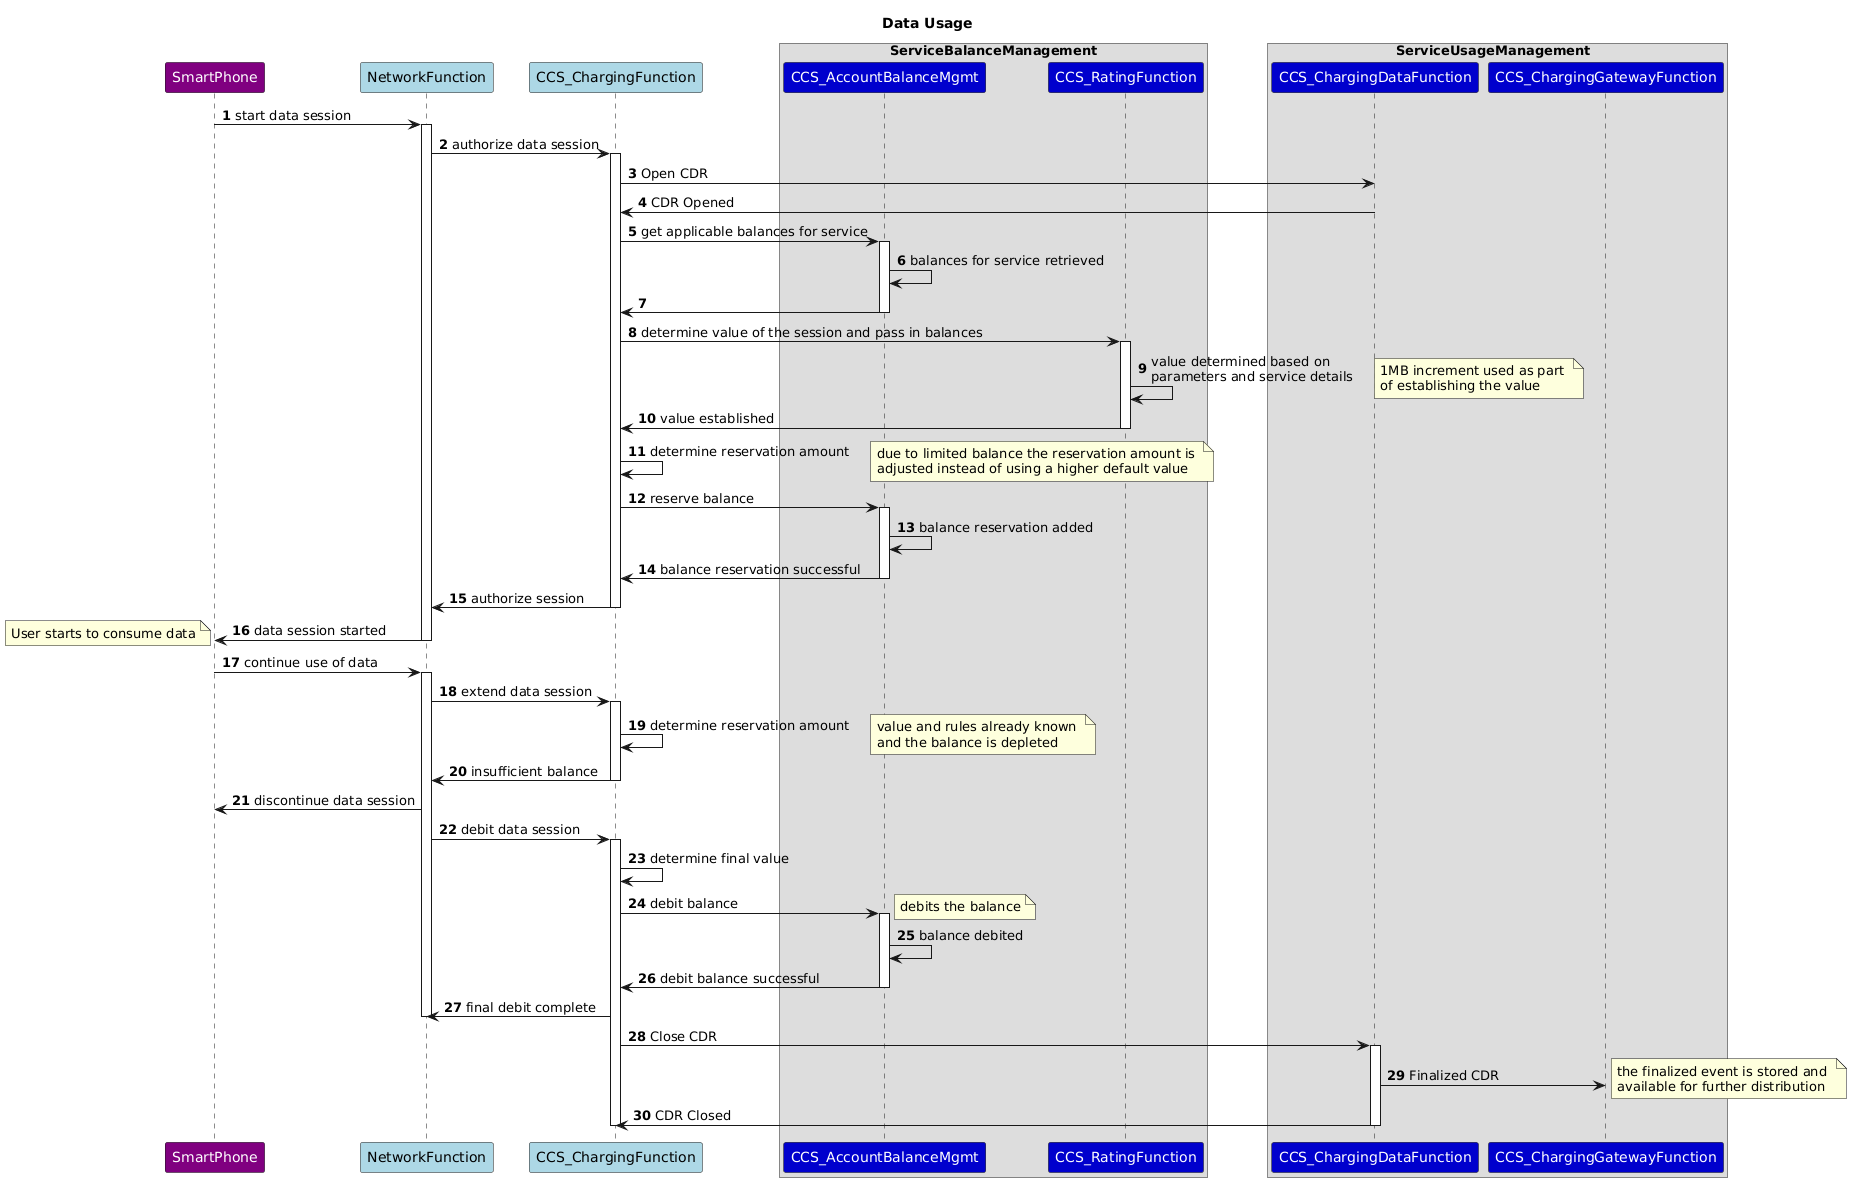

The diagram above was rendered by PlantUML. Its source (embedded in the PNG):
@startuml
title Limited balance
skinparam ParticipantFontColor automatic
autonumber
Title: Data Usage
participant SmartPhone #Purple
participant NetworkFunction  #LightBlue
participant CCS_ChargingFunction #LightBlue
box ServiceBalanceManagement
Participant CCS_AccountBalanceMgmt #MediumBlue
participant CCS_RatingFunction #MediumBlue
end box
box ServiceUsageManagement  
participant CCS_ChargingDataFunction #MediumBlue
Participant CCS_ChargingGatewayFunction #MediumBlue
end box
SmartPhone ->  NetworkFunction : start data session
activate  NetworkFunction
NetworkFunction -> CCS_ChargingFunction : authorize data session
activate CCS_ChargingFunction
CCS_ChargingFunction->  CCS_ChargingDataFunction: Open CDR
CCS_ChargingDataFunction->CCS_ChargingFunction : CDR Opened
CCS_ChargingFunction->  CCS_AccountBalanceMgmt : get applicable balances for service
activate CCS_AccountBalanceMgmt
CCS_AccountBalanceMgmt -> CCS_AccountBalanceMgmt : balances for service retrieved
CCS_AccountBalanceMgmt -> CCS_ChargingFunction
deactivate CCS_AccountBalanceMgmt
CCS_ChargingFunction  ->  CCS_RatingFunction : determine value of the session and pass in balances
activate CCS_RatingFunction
CCS_RatingFunction -> CCS_RatingFunction :  value determined based on \nparameters and service details
note right: 1MB increment used as part \nof establishing the value
CCS_RatingFunction -> CCS_ChargingFunction : value established
deactivate CCS_RatingFunction
CCS_ChargingFunction -> CCS_ChargingFunction : determine reservation amount
note right: due to limited balance the reservation amount is \nadjusted instead of using a higher default value
CCS_ChargingFunction ->  CCS_AccountBalanceMgmt : reserve balance
activate CCS_AccountBalanceMgmt
CCS_AccountBalanceMgmt -> CCS_AccountBalanceMgmt : balance reservation added
CCS_AccountBalanceMgmt -> CCS_ChargingFunction : balance reservation successful
deactivate CCS_AccountBalanceMgmt
CCS_ChargingFunction -> NetworkFunction : authorize session
deactivate CCS_ChargingFunction
NetworkFunction -> SmartPhone : data session started
note left: User starts to consume data
deactivate  NetworkFunction
SmartPhone ->  NetworkFunction : continue use of data
activate  NetworkFunction
NetworkFunction -> CCS_ChargingFunction : extend data session
activate CCS_ChargingFunction
CCS_ChargingFunction->  CCS_ChargingFunction : determine reservation amount
note right: value and rules already known \nand the balance is depleted
CCS_ChargingFunction -> NetworkFunction : insufficient balance
deactivate CCS_ChargingFunction
NetworkFunction -> SmartPhone : discontinue data session
NetworkFunction -> CCS_ChargingFunction : debit data session
activate CCS_ChargingFunction
CCS_ChargingFunction->  CCS_ChargingFunction : determine final value
CCS_ChargingFunction ->  CCS_AccountBalanceMgmt : debit balance
note right: debits the balance
activate CCS_AccountBalanceMgmt
CCS_AccountBalanceMgmt -> CCS_AccountBalanceMgmt : balance debited
CCS_AccountBalanceMgmt -> CCS_ChargingFunction : debit balance successful
deactivate CCS_AccountBalanceMgmt
CCS_ChargingFunction -> NetworkFunction : final debit complete
deactivate NetworkFunction
CCS_ChargingFunction->  CCS_ChargingDataFunction: Close CDR
activate CCS_ChargingDataFunction
CCS_ChargingDataFunction->CCS_ChargingGatewayFunction : Finalized CDR
note right: the finalized event is stored and \navailable for further distribution
CCS_ChargingDataFunction->CCS_ChargingFunction : CDR Closed
deactivate CCS_ChargingDataFunction
deactivate CCS_ChargingFunction
@enduml